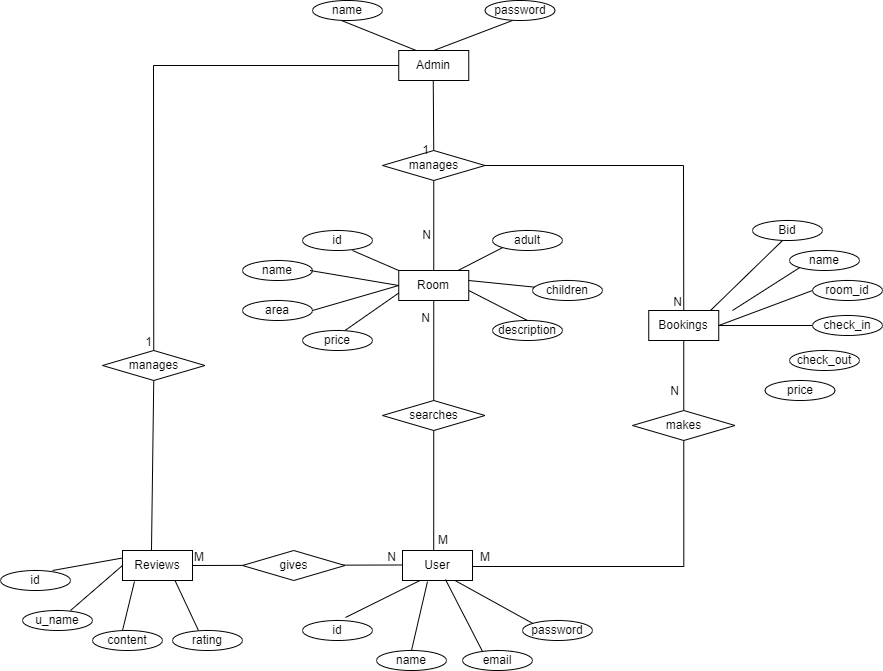

The diagram above was exported from draw.io. Its source (the exported page's mxGraphModel, read from the mxfile embedded in the PNG):
<mxGraphModel dx="1707" dy="595" grid="1" gridSize="10" guides="1" tooltips="1" connect="1" arrows="1" fold="1" page="1" pageScale="1" pageWidth="827" pageHeight="1169" math="0" shadow="0">
  <root>
    <mxCell id="0" />
    <mxCell id="1" parent="0" />
    <mxCell id="DjGh9I588qzgCwJlFf2A-1" value="Admin" style="whiteSpace=wrap;html=1;align=center;" vertex="1" parent="1">
      <mxGeometry x="366.25" y="110" width="70" height="30" as="geometry" />
    </mxCell>
    <mxCell id="DjGh9I588qzgCwJlFf2A-2" value="Room&lt;span style=&quot;color: rgba(0, 0, 0, 0); font-family: monospace; font-size: 0px; text-align: start; text-wrap: nowrap;&quot;&gt;%3CmxGraphModel%3E%3Croot%3E%3CmxCell%20id%3D%220%22%2F%3E%3CmxCell%20id%3D%221%22%20parent%3D%220%22%2F%3E%3CmxCell%20id%3D%222%22%20value%3D%22Admin%22%20style%3D%22whiteSpace%3Dwrap%3Bhtml%3D1%3Balign%3Dcenter%3B%22%20vertex%3D%221%22%20parent%3D%221%22%3E%3CmxGeometry%20x%3D%22200%22%20y%3D%22100%22%20width%3D%2270%22%20height%3D%2230%22%20as%3D%22geometry%22%2F%3E%3C%2FmxCell%3E%3C%2Froot%3E%3C%2FmxGraphModel%3E&lt;/span&gt;" style="whiteSpace=wrap;html=1;align=center;" vertex="1" parent="1">
      <mxGeometry x="366.25" y="330" width="70" height="30" as="geometry" />
    </mxCell>
    <mxCell id="DjGh9I588qzgCwJlFf2A-3" value="Bookings" style="whiteSpace=wrap;html=1;align=center;" vertex="1" parent="1">
      <mxGeometry x="616.25" y="370" width="70" height="30" as="geometry" />
    </mxCell>
    <mxCell id="DjGh9I588qzgCwJlFf2A-4" value="User" style="whiteSpace=wrap;html=1;align=center;" vertex="1" parent="1">
      <mxGeometry x="370" y="610" width="70" height="30" as="geometry" />
    </mxCell>
    <mxCell id="DjGh9I588qzgCwJlFf2A-11" value="manages" style="shape=rhombus;perimeter=rhombusPerimeter;whiteSpace=wrap;html=1;align=center;" vertex="1" parent="1">
      <mxGeometry x="350" y="210" width="102.5" height="30" as="geometry" />
    </mxCell>
    <mxCell id="DjGh9I588qzgCwJlFf2A-12" value="Reviews" style="whiteSpace=wrap;html=1;align=center;" vertex="1" parent="1">
      <mxGeometry x="90" y="610" width="70" height="30" as="geometry" />
    </mxCell>
    <mxCell id="DjGh9I588qzgCwJlFf2A-44" value="" style="endArrow=none;html=1;rounded=0;exitX=0.5;exitY=1;exitDx=0;exitDy=0;entryX=0.5;entryY=0;entryDx=0;entryDy=0;" edge="1" parent="1" source="DjGh9I588qzgCwJlFf2A-11" target="DjGh9I588qzgCwJlFf2A-2">
      <mxGeometry relative="1" as="geometry">
        <mxPoint x="330" y="410" as="sourcePoint" />
        <mxPoint x="490" y="410" as="targetPoint" />
      </mxGeometry>
    </mxCell>
    <mxCell id="DjGh9I588qzgCwJlFf2A-45" value="N" style="resizable=0;html=1;whiteSpace=wrap;align=right;verticalAlign=bottom;" connectable="0" vertex="1" parent="DjGh9I588qzgCwJlFf2A-44">
      <mxGeometry x="1" relative="1" as="geometry">
        <mxPoint x="-1" y="-27" as="offset" />
      </mxGeometry>
    </mxCell>
    <mxCell id="DjGh9I588qzgCwJlFf2A-56" value="" style="endArrow=none;html=1;rounded=0;exitX=1;exitY=0.5;exitDx=0;exitDy=0;entryX=0.5;entryY=0;entryDx=0;entryDy=0;" edge="1" parent="1" source="DjGh9I588qzgCwJlFf2A-11" target="DjGh9I588qzgCwJlFf2A-3">
      <mxGeometry relative="1" as="geometry">
        <mxPoint x="411" y="270" as="sourcePoint" />
        <mxPoint x="411" y="330" as="targetPoint" />
        <Array as="points">
          <mxPoint x="651" y="225" />
        </Array>
      </mxGeometry>
    </mxCell>
    <mxCell id="DjGh9I588qzgCwJlFf2A-57" value="N" style="resizable=0;html=1;whiteSpace=wrap;align=right;verticalAlign=bottom;" connectable="0" vertex="1" parent="DjGh9I588qzgCwJlFf2A-56">
      <mxGeometry x="1" relative="1" as="geometry" />
    </mxCell>
    <mxCell id="DjGh9I588qzgCwJlFf2A-58" value="" style="endArrow=none;html=1;rounded=0;exitX=0.5;exitY=1;exitDx=0;exitDy=0;entryX=0.5;entryY=0;entryDx=0;entryDy=0;" edge="1" parent="1" target="DjGh9I588qzgCwJlFf2A-11">
      <mxGeometry relative="1" as="geometry">
        <mxPoint x="400.75" y="140" as="sourcePoint" />
        <mxPoint x="401" y="200" as="targetPoint" />
      </mxGeometry>
    </mxCell>
    <mxCell id="DjGh9I588qzgCwJlFf2A-59" value="1" style="resizable=0;html=1;whiteSpace=wrap;align=right;verticalAlign=bottom;" connectable="0" vertex="1" parent="DjGh9I588qzgCwJlFf2A-58">
      <mxGeometry x="1" relative="1" as="geometry">
        <mxPoint x="-3" y="8" as="offset" />
      </mxGeometry>
    </mxCell>
    <mxCell id="DjGh9I588qzgCwJlFf2A-70" value="" style="endArrow=none;html=1;rounded=0;exitX=1;exitY=0.5;exitDx=0;exitDy=0;" edge="1" parent="1">
      <mxGeometry relative="1" as="geometry">
        <mxPoint x="160" y="625" as="sourcePoint" />
        <mxPoint x="370" y="624.5" as="targetPoint" />
      </mxGeometry>
    </mxCell>
    <mxCell id="DjGh9I588qzgCwJlFf2A-71" value="M" style="resizable=0;html=1;whiteSpace=wrap;align=left;verticalAlign=bottom;" connectable="0" vertex="1" parent="DjGh9I588qzgCwJlFf2A-70">
      <mxGeometry x="-1" relative="1" as="geometry" />
    </mxCell>
    <mxCell id="DjGh9I588qzgCwJlFf2A-72" value="N" style="resizable=0;html=1;whiteSpace=wrap;align=right;verticalAlign=bottom;" connectable="0" vertex="1" parent="DjGh9I588qzgCwJlFf2A-70">
      <mxGeometry x="1" relative="1" as="geometry">
        <mxPoint x="-5" as="offset" />
      </mxGeometry>
    </mxCell>
    <mxCell id="DjGh9I588qzgCwJlFf2A-22" value="gives" style="shape=rhombus;perimeter=rhombusPerimeter;whiteSpace=wrap;html=1;align=center;" vertex="1" parent="1">
      <mxGeometry x="210" y="610" width="102.5" height="30" as="geometry" />
    </mxCell>
    <mxCell id="DjGh9I588qzgCwJlFf2A-78" value="" style="endArrow=none;html=1;rounded=0;edgeStyle=orthogonalEdgeStyle;entryX=0.5;entryY=1;entryDx=0;entryDy=0;" edge="1" parent="1" target="DjGh9I588qzgCwJlFf2A-3">
      <mxGeometry relative="1" as="geometry">
        <mxPoint x="440" y="625" as="sourcePoint" />
        <mxPoint x="650" y="410" as="targetPoint" />
        <Array as="points">
          <mxPoint x="440" y="626" />
          <mxPoint x="651" y="626" />
        </Array>
      </mxGeometry>
    </mxCell>
    <mxCell id="DjGh9I588qzgCwJlFf2A-79" value="M" style="resizable=0;html=1;whiteSpace=wrap;align=left;verticalAlign=bottom;" connectable="0" vertex="1" parent="DjGh9I588qzgCwJlFf2A-78">
      <mxGeometry x="-1" relative="1" as="geometry">
        <mxPoint x="6" as="offset" />
      </mxGeometry>
    </mxCell>
    <mxCell id="DjGh9I588qzgCwJlFf2A-80" value="N" style="resizable=0;html=1;whiteSpace=wrap;align=right;verticalAlign=bottom;" connectable="0" vertex="1" parent="DjGh9I588qzgCwJlFf2A-78">
      <mxGeometry x="1" relative="1" as="geometry">
        <mxPoint x="-3" y="59" as="offset" />
      </mxGeometry>
    </mxCell>
    <mxCell id="DjGh9I588qzgCwJlFf2A-75" value="makes" style="shape=rhombus;perimeter=rhombusPerimeter;whiteSpace=wrap;html=1;align=center;" vertex="1" parent="1">
      <mxGeometry x="600" y="470" width="102.5" height="30" as="geometry" />
    </mxCell>
    <mxCell id="DjGh9I588qzgCwJlFf2A-84" value="" style="endArrow=none;html=1;rounded=0;exitX=0.446;exitY=0;exitDx=0;exitDy=0;exitPerimeter=0;entryX=0.5;entryY=1;entryDx=0;entryDy=0;" edge="1" parent="1" source="DjGh9I588qzgCwJlFf2A-4" target="DjGh9I588qzgCwJlFf2A-2">
      <mxGeometry relative="1" as="geometry">
        <mxPoint x="400" y="490" as="sourcePoint" />
        <mxPoint x="490" y="410" as="targetPoint" />
      </mxGeometry>
    </mxCell>
    <mxCell id="DjGh9I588qzgCwJlFf2A-85" value="M" style="resizable=0;html=1;whiteSpace=wrap;align=left;verticalAlign=bottom;" connectable="0" vertex="1" parent="DjGh9I588qzgCwJlFf2A-84">
      <mxGeometry x="-1" relative="1" as="geometry">
        <mxPoint x="3" y="-2" as="offset" />
      </mxGeometry>
    </mxCell>
    <mxCell id="DjGh9I588qzgCwJlFf2A-86" value="N" style="resizable=0;html=1;whiteSpace=wrap;align=right;verticalAlign=bottom;" connectable="0" vertex="1" parent="DjGh9I588qzgCwJlFf2A-84">
      <mxGeometry x="1" relative="1" as="geometry">
        <mxPoint x="-2" y="26" as="offset" />
      </mxGeometry>
    </mxCell>
    <mxCell id="DjGh9I588qzgCwJlFf2A-16" value="searches" style="shape=rhombus;perimeter=rhombusPerimeter;whiteSpace=wrap;html=1;align=center;" vertex="1" parent="1">
      <mxGeometry x="350" y="460" width="102.5" height="30" as="geometry" />
    </mxCell>
    <mxCell id="DjGh9I588qzgCwJlFf2A-95" value="description" style="ellipse;whiteSpace=wrap;html=1;align=center;" vertex="1" parent="1">
      <mxGeometry x="460" y="380" width="70" height="20" as="geometry" />
    </mxCell>
    <mxCell id="DjGh9I588qzgCwJlFf2A-103" value="adult" style="ellipse;whiteSpace=wrap;html=1;align=center;" vertex="1" parent="1">
      <mxGeometry x="460" y="290" width="70" height="20" as="geometry" />
    </mxCell>
    <mxCell id="DjGh9I588qzgCwJlFf2A-104" value="children" style="ellipse;whiteSpace=wrap;html=1;align=center;" vertex="1" parent="1">
      <mxGeometry x="500" y="340" width="70" height="20" as="geometry" />
    </mxCell>
    <mxCell id="DjGh9I588qzgCwJlFf2A-105" value="area" style="ellipse;whiteSpace=wrap;html=1;align=center;" vertex="1" parent="1">
      <mxGeometry x="210" y="360" width="70" height="20" as="geometry" />
    </mxCell>
    <mxCell id="DjGh9I588qzgCwJlFf2A-106" value="password" style="ellipse;whiteSpace=wrap;html=1;align=center;" vertex="1" parent="1">
      <mxGeometry x="452.5" y="60" width="70" height="20" as="geometry" />
    </mxCell>
    <mxCell id="DjGh9I588qzgCwJlFf2A-107" value="id" style="ellipse;whiteSpace=wrap;html=1;align=center;" vertex="1" parent="1">
      <mxGeometry x="270" y="290" width="70" height="20" as="geometry" />
    </mxCell>
    <mxCell id="DjGh9I588qzgCwJlFf2A-108" value="name" style="ellipse;whiteSpace=wrap;html=1;align=center;" vertex="1" parent="1">
      <mxGeometry x="210" y="320" width="70" height="20" as="geometry" />
    </mxCell>
    <mxCell id="DjGh9I588qzgCwJlFf2A-109" style="edgeStyle=orthogonalEdgeStyle;rounded=0;orthogonalLoop=1;jettySize=auto;html=1;exitX=0.5;exitY=1;exitDx=0;exitDy=0;" edge="1" parent="1" source="DjGh9I588qzgCwJlFf2A-107" target="DjGh9I588qzgCwJlFf2A-107">
      <mxGeometry relative="1" as="geometry" />
    </mxCell>
    <mxCell id="DjGh9I588qzgCwJlFf2A-115" value="name" style="ellipse;whiteSpace=wrap;html=1;align=center;" vertex="1" parent="1">
      <mxGeometry x="280" y="60" width="70" height="20" as="geometry" />
    </mxCell>
    <mxCell id="DjGh9I588qzgCwJlFf2A-121" value="manages" style="shape=rhombus;perimeter=rhombusPerimeter;whiteSpace=wrap;html=1;align=center;" vertex="1" parent="1">
      <mxGeometry x="70" y="410" width="102.5" height="30" as="geometry" />
    </mxCell>
    <mxCell id="DjGh9I588qzgCwJlFf2A-122" value="" style="endArrow=none;html=1;rounded=0;exitX=0;exitY=0.5;exitDx=0;exitDy=0;entryX=0.5;entryY=0;entryDx=0;entryDy=0;" edge="1" parent="1" source="DjGh9I588qzgCwJlFf2A-1" target="DjGh9I588qzgCwJlFf2A-121">
      <mxGeometry relative="1" as="geometry">
        <mxPoint x="340" y="140" as="sourcePoint" />
        <mxPoint x="77" y="275" as="targetPoint" />
        <Array as="points">
          <mxPoint x="121" y="125" />
        </Array>
      </mxGeometry>
    </mxCell>
    <mxCell id="DjGh9I588qzgCwJlFf2A-123" value="1" style="resizable=0;html=1;whiteSpace=wrap;align=right;verticalAlign=bottom;" connectable="0" vertex="1" parent="DjGh9I588qzgCwJlFf2A-122">
      <mxGeometry x="1" relative="1" as="geometry" />
    </mxCell>
    <mxCell id="DjGh9I588qzgCwJlFf2A-124" value="" style="endArrow=none;html=1;rounded=0;entryX=0.5;entryY=1;entryDx=0;entryDy=0;exitX=0.414;exitY=0;exitDx=0;exitDy=0;exitPerimeter=0;" edge="1" parent="1" source="DjGh9I588qzgCwJlFf2A-12" target="DjGh9I588qzgCwJlFf2A-121">
      <mxGeometry relative="1" as="geometry">
        <mxPoint x="30" y="489" as="sourcePoint" />
        <mxPoint x="190" y="489" as="targetPoint" />
      </mxGeometry>
    </mxCell>
    <mxCell id="DjGh9I588qzgCwJlFf2A-125" value="price" style="ellipse;whiteSpace=wrap;html=1;align=center;" vertex="1" parent="1">
      <mxGeometry x="270" y="390" width="70" height="20" as="geometry" />
    </mxCell>
    <mxCell id="DjGh9I588qzgCwJlFf2A-126" value="Bid" style="ellipse;whiteSpace=wrap;html=1;align=center;" vertex="1" parent="1">
      <mxGeometry x="720" y="280" width="70" height="20" as="geometry" />
    </mxCell>
    <mxCell id="DjGh9I588qzgCwJlFf2A-127" value="name" style="ellipse;whiteSpace=wrap;html=1;align=center;" vertex="1" parent="1">
      <mxGeometry x="757" y="310" width="70" height="20" as="geometry" />
    </mxCell>
    <mxCell id="DjGh9I588qzgCwJlFf2A-128" value="room_id" style="ellipse;whiteSpace=wrap;html=1;align=center;" vertex="1" parent="1">
      <mxGeometry x="780" y="340" width="70" height="20" as="geometry" />
    </mxCell>
    <mxCell id="DjGh9I588qzgCwJlFf2A-129" value="check_in" style="ellipse;whiteSpace=wrap;html=1;align=center;" vertex="1" parent="1">
      <mxGeometry x="780" y="375" width="70" height="20" as="geometry" />
    </mxCell>
    <mxCell id="DjGh9I588qzgCwJlFf2A-130" value="check_out" style="ellipse;whiteSpace=wrap;html=1;align=center;" vertex="1" parent="1">
      <mxGeometry x="757" y="410" width="70" height="20" as="geometry" />
    </mxCell>
    <mxCell id="DjGh9I588qzgCwJlFf2A-131" value="price" style="ellipse;whiteSpace=wrap;html=1;align=center;" vertex="1" parent="1">
      <mxGeometry x="732.5" y="440" width="70" height="20" as="geometry" />
    </mxCell>
    <mxCell id="DjGh9I588qzgCwJlFf2A-136" value="id" style="ellipse;whiteSpace=wrap;html=1;align=center;" vertex="1" parent="1">
      <mxGeometry x="270" y="680" width="70" height="20" as="geometry" />
    </mxCell>
    <mxCell id="DjGh9I588qzgCwJlFf2A-137" value="name" style="ellipse;whiteSpace=wrap;html=1;align=center;" vertex="1" parent="1">
      <mxGeometry x="344" y="710" width="70" height="20" as="geometry" />
    </mxCell>
    <mxCell id="DjGh9I588qzgCwJlFf2A-138" value="password" style="ellipse;whiteSpace=wrap;html=1;align=center;" vertex="1" parent="1">
      <mxGeometry x="490" y="680" width="70" height="20" as="geometry" />
    </mxCell>
    <mxCell id="DjGh9I588qzgCwJlFf2A-139" value="email" style="ellipse;whiteSpace=wrap;html=1;align=center;" vertex="1" parent="1">
      <mxGeometry x="430" y="710" width="70" height="20" as="geometry" />
    </mxCell>
    <mxCell id="DjGh9I588qzgCwJlFf2A-140" value="id" style="ellipse;whiteSpace=wrap;html=1;align=center;" vertex="1" parent="1">
      <mxGeometry x="-32" y="630" width="70" height="20" as="geometry" />
    </mxCell>
    <mxCell id="DjGh9I588qzgCwJlFf2A-143" value="u_name" style="ellipse;whiteSpace=wrap;html=1;align=center;" vertex="1" parent="1">
      <mxGeometry x="-10" y="670" width="70" height="20" as="geometry" />
    </mxCell>
    <mxCell id="DjGh9I588qzgCwJlFf2A-144" value="content" style="ellipse;whiteSpace=wrap;html=1;align=center;" vertex="1" parent="1">
      <mxGeometry x="60" y="690" width="70" height="20" as="geometry" />
    </mxCell>
    <mxCell id="DjGh9I588qzgCwJlFf2A-146" value="rating" style="ellipse;whiteSpace=wrap;html=1;align=center;" vertex="1" parent="1">
      <mxGeometry x="140" y="690" width="70" height="20" as="geometry" />
    </mxCell>
    <mxCell id="DjGh9I588qzgCwJlFf2A-149" value="" style="endArrow=none;html=1;rounded=0;exitX=0.386;exitY=1.1;exitDx=0;exitDy=0;exitPerimeter=0;entryX=0.25;entryY=0;entryDx=0;entryDy=0;" edge="1" parent="1" target="DjGh9I588qzgCwJlFf2A-1">
      <mxGeometry relative="1" as="geometry">
        <mxPoint x="309.02" y="80" as="sourcePoint" />
        <mxPoint x="370.3790697674417" y="108" as="targetPoint" />
      </mxGeometry>
    </mxCell>
    <mxCell id="DjGh9I588qzgCwJlFf2A-151" value="" style="endArrow=none;html=1;rounded=0;exitX=0.386;exitY=1.1;exitDx=0;exitDy=0;exitPerimeter=0;entryX=0.5;entryY=0;entryDx=0;entryDy=0;" edge="1" parent="1" target="DjGh9I588qzgCwJlFf2A-1">
      <mxGeometry relative="1" as="geometry">
        <mxPoint x="480" y="80" as="sourcePoint" />
        <mxPoint x="554.98" y="110" as="targetPoint" />
      </mxGeometry>
    </mxCell>
    <mxCell id="DjGh9I588qzgCwJlFf2A-152" value="" style="endArrow=none;html=1;rounded=0;exitX=0.386;exitY=1.1;exitDx=0;exitDy=0;exitPerimeter=0;entryX=0;entryY=0;entryDx=0;entryDy=0;" edge="1" parent="1" target="DjGh9I588qzgCwJlFf2A-2">
      <mxGeometry relative="1" as="geometry">
        <mxPoint x="320" y="310" as="sourcePoint" />
        <mxPoint x="394.98" y="340" as="targetPoint" />
      </mxGeometry>
    </mxCell>
    <mxCell id="DjGh9I588qzgCwJlFf2A-153" value="" style="endArrow=none;html=1;rounded=0;exitX=0.386;exitY=1.1;exitDx=0;exitDy=0;exitPerimeter=0;entryX=0;entryY=0.5;entryDx=0;entryDy=0;" edge="1" parent="1" target="DjGh9I588qzgCwJlFf2A-2">
      <mxGeometry relative="1" as="geometry">
        <mxPoint x="277.51" y="330" as="sourcePoint" />
        <mxPoint x="352.49" y="360" as="targetPoint" />
      </mxGeometry>
    </mxCell>
    <mxCell id="DjGh9I588qzgCwJlFf2A-154" value="" style="endArrow=none;html=1;rounded=0;exitX=0.386;exitY=1.1;exitDx=0;exitDy=0;exitPerimeter=0;entryX=0;entryY=0.5;entryDx=0;entryDy=0;" edge="1" parent="1" target="DjGh9I588qzgCwJlFf2A-2">
      <mxGeometry relative="1" as="geometry">
        <mxPoint x="280" y="370" as="sourcePoint" />
        <mxPoint x="354.98" y="400" as="targetPoint" />
      </mxGeometry>
    </mxCell>
    <mxCell id="DjGh9I588qzgCwJlFf2A-155" value="" style="endArrow=none;html=1;rounded=0;exitX=0.386;exitY=1.1;exitDx=0;exitDy=0;exitPerimeter=0;entryX=0;entryY=0.75;entryDx=0;entryDy=0;" edge="1" parent="1" target="DjGh9I588qzgCwJlFf2A-2">
      <mxGeometry relative="1" as="geometry">
        <mxPoint x="312.5" y="390" as="sourcePoint" />
        <mxPoint x="387.48" y="420" as="targetPoint" />
      </mxGeometry>
    </mxCell>
    <mxCell id="DjGh9I588qzgCwJlFf2A-156" value="" style="endArrow=none;html=1;rounded=0;entryX=0.5;entryY=0;entryDx=0;entryDy=0;" edge="1" parent="1" source="DjGh9I588qzgCwJlFf2A-104">
      <mxGeometry relative="1" as="geometry">
        <mxPoint x="515.25" y="310" as="sourcePoint" />
        <mxPoint x="436.25" y="340" as="targetPoint" />
      </mxGeometry>
    </mxCell>
    <mxCell id="DjGh9I588qzgCwJlFf2A-157" value="" style="endArrow=none;html=1;rounded=0;exitX=0;exitY=1;exitDx=0;exitDy=0;entryX=0.5;entryY=0;entryDx=0;entryDy=0;" edge="1" parent="1" source="DjGh9I588qzgCwJlFf2A-103">
      <mxGeometry relative="1" as="geometry">
        <mxPoint x="504.5" y="300" as="sourcePoint" />
        <mxPoint x="425.5" y="330" as="targetPoint" />
      </mxGeometry>
    </mxCell>
    <mxCell id="DjGh9I588qzgCwJlFf2A-158" value="" style="endArrow=none;html=1;rounded=0;exitX=0.5;exitY=0;exitDx=0;exitDy=0;entryX=0.5;entryY=0;entryDx=0;entryDy=0;" edge="1" parent="1" source="DjGh9I588qzgCwJlFf2A-95">
      <mxGeometry relative="1" as="geometry">
        <mxPoint x="515.25" y="320" as="sourcePoint" />
        <mxPoint x="436.25" y="350" as="targetPoint" />
      </mxGeometry>
    </mxCell>
    <mxCell id="DjGh9I588qzgCwJlFf2A-159" value="" style="endArrow=none;html=1;rounded=0;exitX=0.429;exitY=1;exitDx=0;exitDy=0;exitPerimeter=0;entryX=0.5;entryY=0;entryDx=0;entryDy=0;" edge="1" parent="1" source="DjGh9I588qzgCwJlFf2A-126">
      <mxGeometry relative="1" as="geometry">
        <mxPoint x="757" y="340" as="sourcePoint" />
        <mxPoint x="678" y="370" as="targetPoint" />
      </mxGeometry>
    </mxCell>
    <mxCell id="DjGh9I588qzgCwJlFf2A-160" value="" style="endArrow=none;html=1;rounded=0;exitX=0;exitY=1;exitDx=0;exitDy=0;" edge="1" parent="1" source="DjGh9I588qzgCwJlFf2A-127">
      <mxGeometry relative="1" as="geometry">
        <mxPoint x="760" y="310" as="sourcePoint" />
        <mxPoint x="700" y="370" as="targetPoint" />
      </mxGeometry>
    </mxCell>
    <mxCell id="DjGh9I588qzgCwJlFf2A-161" value="" style="endArrow=none;html=1;rounded=0;exitX=0;exitY=0.5;exitDx=0;exitDy=0;entryX=1;entryY=0.5;entryDx=0;entryDy=0;" edge="1" parent="1" source="DjGh9I588qzgCwJlFf2A-128" target="DjGh9I588qzgCwJlFf2A-3">
      <mxGeometry relative="1" as="geometry">
        <mxPoint x="770" y="320" as="sourcePoint" />
        <mxPoint x="698" y="390" as="targetPoint" />
      </mxGeometry>
    </mxCell>
    <mxCell id="DjGh9I588qzgCwJlFf2A-162" value="" style="endArrow=none;html=1;rounded=0;exitX=0;exitY=0.5;exitDx=0;exitDy=0;entryX=1;entryY=0.5;entryDx=0;entryDy=0;" edge="1" parent="1" source="DjGh9I588qzgCwJlFf2A-129" target="DjGh9I588qzgCwJlFf2A-3">
      <mxGeometry relative="1" as="geometry">
        <mxPoint x="780" y="330" as="sourcePoint" />
        <mxPoint x="690" y="385" as="targetPoint" />
      </mxGeometry>
    </mxCell>
    <mxCell id="DjGh9I588qzgCwJlFf2A-163" value="" style="endArrow=none;html=1;rounded=0;exitX=0.614;exitY=-0.15;exitDx=0;exitDy=0;exitPerimeter=0;entryX=0.25;entryY=1;entryDx=0;entryDy=0;" edge="1" parent="1" source="DjGh9I588qzgCwJlFf2A-136" target="DjGh9I588qzgCwJlFf2A-4">
      <mxGeometry relative="1" as="geometry">
        <mxPoint x="280" y="560" as="sourcePoint" />
        <mxPoint x="440" y="560" as="targetPoint" />
      </mxGeometry>
    </mxCell>
    <mxCell id="DjGh9I588qzgCwJlFf2A-164" value="" style="endArrow=none;html=1;rounded=0;exitX=0.5;exitY=0;exitDx=0;exitDy=0;entryX=0.357;entryY=1.033;entryDx=0;entryDy=0;entryPerimeter=0;" edge="1" parent="1" source="DjGh9I588qzgCwJlFf2A-137" target="DjGh9I588qzgCwJlFf2A-4">
      <mxGeometry relative="1" as="geometry">
        <mxPoint x="323" y="687" as="sourcePoint" />
        <mxPoint x="398" y="650" as="targetPoint" />
      </mxGeometry>
    </mxCell>
    <mxCell id="DjGh9I588qzgCwJlFf2A-165" value="" style="endArrow=none;html=1;rounded=0;exitX=0.286;exitY=0.05;exitDx=0;exitDy=0;exitPerimeter=0;entryX=0.614;entryY=0.967;entryDx=0;entryDy=0;entryPerimeter=0;" edge="1" parent="1" source="DjGh9I588qzgCwJlFf2A-139" target="DjGh9I588qzgCwJlFf2A-4">
      <mxGeometry relative="1" as="geometry">
        <mxPoint x="333" y="697" as="sourcePoint" />
        <mxPoint x="408" y="660" as="targetPoint" />
      </mxGeometry>
    </mxCell>
    <mxCell id="DjGh9I588qzgCwJlFf2A-166" value="" style="endArrow=none;html=1;rounded=0;exitX=0;exitY=0;exitDx=0;exitDy=0;entryX=0.75;entryY=1;entryDx=0;entryDy=0;" edge="1" parent="1" source="DjGh9I588qzgCwJlFf2A-138" target="DjGh9I588qzgCwJlFf2A-4">
      <mxGeometry relative="1" as="geometry">
        <mxPoint x="343" y="707" as="sourcePoint" />
        <mxPoint x="418" y="670" as="targetPoint" />
      </mxGeometry>
    </mxCell>
    <mxCell id="DjGh9I588qzgCwJlFf2A-167" value="" style="endArrow=none;html=1;rounded=0;exitX=0.614;exitY=-0.15;exitDx=0;exitDy=0;exitPerimeter=0;entryX=0;entryY=0.25;entryDx=0;entryDy=0;" edge="1" parent="1" target="DjGh9I588qzgCwJlFf2A-12">
      <mxGeometry relative="1" as="geometry">
        <mxPoint x="20" y="630" as="sourcePoint" />
        <mxPoint x="95" y="593" as="targetPoint" />
      </mxGeometry>
    </mxCell>
    <mxCell id="DjGh9I588qzgCwJlFf2A-168" value="" style="endArrow=none;html=1;rounded=0;exitX=0.5;exitY=0;exitDx=0;exitDy=0;entryX=0;entryY=0.5;entryDx=0;entryDy=0;" edge="1" parent="1" target="DjGh9I588qzgCwJlFf2A-12">
      <mxGeometry relative="1" as="geometry">
        <mxPoint x="38" y="670" as="sourcePoint" />
        <mxPoint x="54" y="601" as="targetPoint" />
      </mxGeometry>
    </mxCell>
    <mxCell id="DjGh9I588qzgCwJlFf2A-170" value="" style="endArrow=none;html=1;rounded=0;exitX=0.5;exitY=0;exitDx=0;exitDy=0;entryX=0.171;entryY=1.033;entryDx=0;entryDy=0;entryPerimeter=0;" edge="1" parent="1" target="DjGh9I588qzgCwJlFf2A-12">
      <mxGeometry relative="1" as="geometry">
        <mxPoint x="90" y="690" as="sourcePoint" />
        <mxPoint x="106" y="621" as="targetPoint" />
      </mxGeometry>
    </mxCell>
    <mxCell id="DjGh9I588qzgCwJlFf2A-172" value="" style="endArrow=none;html=1;rounded=0;exitX=0.371;exitY=0;exitDx=0;exitDy=0;entryX=0.75;entryY=1;entryDx=0;entryDy=0;exitPerimeter=0;" edge="1" parent="1" source="DjGh9I588qzgCwJlFf2A-146" target="DjGh9I588qzgCwJlFf2A-12">
      <mxGeometry relative="1" as="geometry">
        <mxPoint x="169" y="700" as="sourcePoint" />
        <mxPoint x="181" y="651" as="targetPoint" />
      </mxGeometry>
    </mxCell>
  </root>
</mxGraphModel>